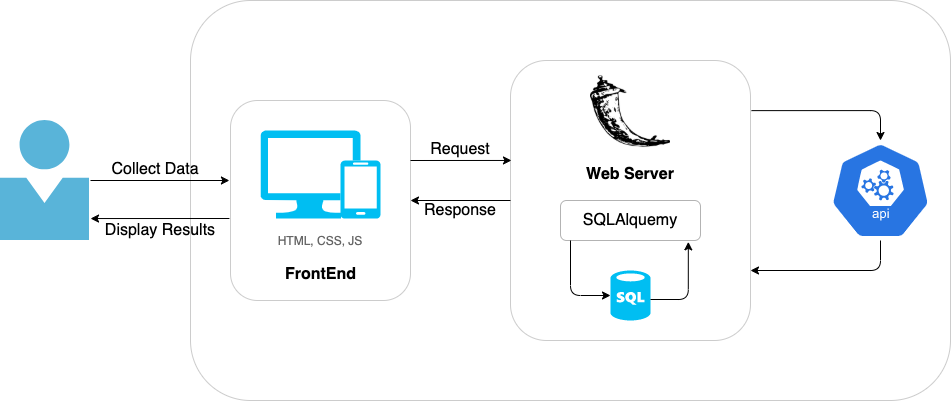

The diagram above was exported from draw.io. Its source (the exported page's mxGraphModel, read from the mxfile embedded in the PNG):
<mxGraphModel dx="1186" dy="738" grid="1" gridSize="10" guides="1" tooltips="1" connect="1" arrows="1" fold="1" page="1" pageScale="1" pageWidth="850" pageHeight="1100" math="0" shadow="0">
  <root>
    <mxCell id="0" />
    <mxCell id="1" parent="0" />
    <mxCell id="9QvCRh9xT7U0KE8nCVtI-43" value="" style="rounded=1;whiteSpace=wrap;html=1;fillColor=#FFFFFF;fontSize=16;fontColor=#000000;strokeColor=#CCCCCC;" vertex="1" parent="1">
      <mxGeometry x="200" y="120" width="760" height="400" as="geometry" />
    </mxCell>
    <mxCell id="9QvCRh9xT7U0KE8nCVtI-19" value="" style="rounded=1;whiteSpace=wrap;html=1;fillColor=#FFFFFF;fontSize=16;fontColor=#000000;strokeColor=#CCCCCC;" vertex="1" parent="1">
      <mxGeometry x="520" y="180" width="240" height="280" as="geometry" />
    </mxCell>
    <mxCell id="9QvCRh9xT7U0KE8nCVtI-9" value="" style="rounded=1;whiteSpace=wrap;html=1;fillColor=#FFFFFF;strokeColor=#CCCCCC;" vertex="1" parent="1">
      <mxGeometry x="240" y="220" width="180" height="200" as="geometry" />
    </mxCell>
    <mxCell id="9QvCRh9xT7U0KE8nCVtI-2" value="" style="shape=image;html=1;verticalAlign=top;verticalLabelPosition=bottom;labelBackgroundColor=#ffffff;imageAspect=0;aspect=fixed;image=https://cdn4.iconfinder.com/data/icons/logos-brands-5/24/flask-128.png" vertex="1" parent="1">
      <mxGeometry x="600" y="190" width="80" height="80" as="geometry" />
    </mxCell>
    <mxCell id="9QvCRh9xT7U0KE8nCVtI-4" value="" style="html=1;dashed=0;whitespace=wrap;fillColor=#2875E2;strokeColor=#ffffff;points=[[0.005,0.63,0],[0.1,0.2,0],[0.9,0.2,0],[0.5,0,0],[0.995,0.63,0],[0.72,0.99,0],[0.5,1,0],[0.28,0.99,0]];shape=mxgraph.kubernetes.icon;prIcon=api" vertex="1" parent="1">
      <mxGeometry x="840" y="260" width="100" height="100" as="geometry" />
    </mxCell>
    <mxCell id="9QvCRh9xT7U0KE8nCVtI-7" value="" style="verticalLabelPosition=bottom;html=1;verticalAlign=top;align=center;strokeColor=none;fillColor=#00BEF2;shape=mxgraph.azure.computer;pointerEvents=1;" vertex="1" parent="1">
      <mxGeometry x="270" y="250" width="100" height="88" as="geometry" />
    </mxCell>
    <mxCell id="9QvCRh9xT7U0KE8nCVtI-13" value="" style="rounded=1;whiteSpace=wrap;html=1;strokeColor=none;" vertex="1" parent="1">
      <mxGeometry x="350" y="280" width="40" height="50" as="geometry" />
    </mxCell>
    <mxCell id="9QvCRh9xT7U0KE8nCVtI-14" value="" style="verticalLabelPosition=bottom;html=1;verticalAlign=top;align=center;strokeColor=none;fillColor=#00BEF2;shape=mxgraph.azure.mobile;pointerEvents=1;" vertex="1" parent="1">
      <mxGeometry x="350" y="280" width="40" height="58" as="geometry" />
    </mxCell>
    <mxCell id="9QvCRh9xT7U0KE8nCVtI-15" value="HTML, CSS, JS" style="text;html=1;align=center;verticalAlign=middle;whiteSpace=wrap;rounded=0;fontColor=#666666;" vertex="1" parent="1">
      <mxGeometry x="260" y="350" width="140" height="20" as="geometry" />
    </mxCell>
    <mxCell id="9QvCRh9xT7U0KE8nCVtI-17" value="" style="verticalLabelPosition=bottom;html=1;verticalAlign=top;align=center;strokeColor=none;fillColor=#00BEF2;shape=mxgraph.azure.sql_database;fontSize=16;fontColor=#000000;" vertex="1" parent="1">
      <mxGeometry x="620" y="390" width="40" height="50" as="geometry" />
    </mxCell>
    <mxCell id="9QvCRh9xT7U0KE8nCVtI-18" value="" style="aspect=fixed;html=1;points=[];align=center;image;fontSize=12;image=img/lib/mscae/Person.svg;rounded=1;fillColor=#FFFFFF;" vertex="1" parent="1">
      <mxGeometry x="10" y="240" width="88.8" height="120" as="geometry" />
    </mxCell>
    <mxCell id="9QvCRh9xT7U0KE8nCVtI-20" value="Web Server" style="text;html=1;strokeColor=none;fillColor=none;align=center;verticalAlign=middle;whiteSpace=wrap;rounded=0;fontSize=16;fontColor=#000000;fontStyle=1" vertex="1" parent="1">
      <mxGeometry x="580" y="279" width="120" height="30" as="geometry" />
    </mxCell>
    <mxCell id="9QvCRh9xT7U0KE8nCVtI-16" value="FrontEnd" style="text;html=1;strokeColor=none;fillColor=none;align=center;verticalAlign=middle;whiteSpace=wrap;rounded=0;fontStyle=1;fontSize=16;" vertex="1" parent="1">
      <mxGeometry x="282.5" y="379" width="95" height="30" as="geometry" />
    </mxCell>
    <mxCell id="9QvCRh9xT7U0KE8nCVtI-21" value="" style="rounded=1;whiteSpace=wrap;html=1;fillColor=#FFFFFF;fontSize=16;fontColor=#000000;strokeColor=#B3B3B3;" vertex="1" parent="1">
      <mxGeometry x="570" y="320" width="140" height="40" as="geometry" />
    </mxCell>
    <mxCell id="9QvCRh9xT7U0KE8nCVtI-22" value="SQLAlquemy" style="text;html=1;strokeColor=none;fillColor=none;align=center;verticalAlign=middle;whiteSpace=wrap;rounded=0;fontSize=16;fontColor=#000000;" vertex="1" parent="1">
      <mxGeometry x="565" y="330" width="150" height="20" as="geometry" />
    </mxCell>
    <mxCell id="9QvCRh9xT7U0KE8nCVtI-23" value="" style="edgeStyle=segmentEdgeStyle;endArrow=classic;html=1;fontSize=16;fontColor=#000000;entryX=0.913;entryY=1.034;entryDx=0;entryDy=0;entryPerimeter=0;" edge="1" parent="1" target="9QvCRh9xT7U0KE8nCVtI-21">
      <mxGeometry width="50" height="50" relative="1" as="geometry">
        <mxPoint x="660" y="419" as="sourcePoint" />
        <mxPoint x="690" y="369" as="targetPoint" />
      </mxGeometry>
    </mxCell>
    <mxCell id="9QvCRh9xT7U0KE8nCVtI-31" value="" style="edgeStyle=segmentEdgeStyle;endArrow=classic;html=1;fontSize=16;fontColor=#000000;entryX=0;entryY=0.5;entryDx=0;entryDy=0;entryPerimeter=0;" edge="1" parent="1" target="9QvCRh9xT7U0KE8nCVtI-17">
      <mxGeometry width="50" height="50" relative="1" as="geometry">
        <mxPoint x="580" y="360" as="sourcePoint" />
        <mxPoint x="490" y="500" as="targetPoint" />
        <Array as="points">
          <mxPoint x="580" y="415" />
        </Array>
      </mxGeometry>
    </mxCell>
    <mxCell id="9QvCRh9xT7U0KE8nCVtI-35" value="" style="edgeStyle=segmentEdgeStyle;endArrow=classic;html=1;fontSize=16;fontColor=#000000;entryX=0.5;entryY=0;entryDx=0;entryDy=0;entryPerimeter=0;exitX=1.004;exitY=0.179;exitDx=0;exitDy=0;exitPerimeter=0;" edge="1" parent="1" source="9QvCRh9xT7U0KE8nCVtI-19" target="9QvCRh9xT7U0KE8nCVtI-4">
      <mxGeometry width="50" height="50" relative="1" as="geometry">
        <mxPoint x="840" y="230" as="sourcePoint" />
        <mxPoint x="890" y="180" as="targetPoint" />
      </mxGeometry>
    </mxCell>
    <mxCell id="9QvCRh9xT7U0KE8nCVtI-37" value="" style="edgeStyle=segmentEdgeStyle;endArrow=classic;html=1;fontSize=16;fontColor=#000000;entryX=1;entryY=0.75;entryDx=0;entryDy=0;" edge="1" parent="1" source="9QvCRh9xT7U0KE8nCVtI-4" target="9QvCRh9xT7U0KE8nCVtI-19">
      <mxGeometry width="50" height="50" relative="1" as="geometry">
        <mxPoint x="870" y="389.97" as="sourcePoint" />
        <mxPoint x="770" y="390" as="targetPoint" />
        <Array as="points">
          <mxPoint x="890" y="390" />
        </Array>
      </mxGeometry>
    </mxCell>
    <mxCell id="9QvCRh9xT7U0KE8nCVtI-38" value="" style="endArrow=classic;html=1;fontSize=16;fontColor=#000000;entryX=0.004;entryY=0.357;entryDx=0;entryDy=0;entryPerimeter=0;" edge="1" parent="1" target="9QvCRh9xT7U0KE8nCVtI-19">
      <mxGeometry width="50" height="50" relative="1" as="geometry">
        <mxPoint x="420" y="280" as="sourcePoint" />
        <mxPoint x="490" y="280" as="targetPoint" />
      </mxGeometry>
    </mxCell>
    <mxCell id="9QvCRh9xT7U0KE8nCVtI-39" value="" style="endArrow=classic;html=1;fontSize=16;fontColor=#000000;entryX=1;entryY=0.5;entryDx=0;entryDy=0;exitX=0;exitY=0.5;exitDx=0;exitDy=0;" edge="1" parent="1" source="9QvCRh9xT7U0KE8nCVtI-19" target="9QvCRh9xT7U0KE8nCVtI-9">
      <mxGeometry width="50" height="50" relative="1" as="geometry">
        <mxPoint x="470" y="380" as="sourcePoint" />
        <mxPoint x="520" y="330" as="targetPoint" />
      </mxGeometry>
    </mxCell>
    <mxCell id="9QvCRh9xT7U0KE8nCVtI-41" value="Request" style="text;html=1;strokeColor=none;fillColor=none;align=center;verticalAlign=middle;whiteSpace=wrap;rounded=0;fontSize=16;fontColor=#000000;" vertex="1" parent="1">
      <mxGeometry x="430" y="259" width="80" height="20" as="geometry" />
    </mxCell>
    <mxCell id="9QvCRh9xT7U0KE8nCVtI-42" value="Response" style="text;html=1;strokeColor=none;fillColor=none;align=center;verticalAlign=middle;whiteSpace=wrap;rounded=0;fontSize=16;fontColor=#000000;" vertex="1" parent="1">
      <mxGeometry x="425" y="320" width="90" height="20" as="geometry" />
    </mxCell>
    <mxCell id="9QvCRh9xT7U0KE8nCVtI-44" value="" style="endArrow=classic;html=1;fontSize=16;fontColor=#000000;entryX=-0.006;entryY=0.4;entryDx=0;entryDy=0;entryPerimeter=0;" edge="1" parent="1" target="9QvCRh9xT7U0KE8nCVtI-9">
      <mxGeometry width="50" height="50" relative="1" as="geometry">
        <mxPoint x="100" y="300" as="sourcePoint" />
        <mxPoint x="208.8" y="250" as="targetPoint" />
      </mxGeometry>
    </mxCell>
    <mxCell id="9QvCRh9xT7U0KE8nCVtI-45" value="" style="endArrow=classic;html=1;fontSize=16;fontColor=#000000;exitX=-0.006;exitY=0.59;exitDx=0;exitDy=0;exitPerimeter=0;entryX=1.014;entryY=0.817;entryDx=0;entryDy=0;entryPerimeter=0;" edge="1" parent="1" source="9QvCRh9xT7U0KE8nCVtI-9" target="9QvCRh9xT7U0KE8nCVtI-18">
      <mxGeometry width="50" height="50" relative="1" as="geometry">
        <mxPoint x="140" y="400" as="sourcePoint" />
        <mxPoint x="190" y="350" as="targetPoint" />
      </mxGeometry>
    </mxCell>
    <mxCell id="9QvCRh9xT7U0KE8nCVtI-46" value="Collect Data" style="text;html=1;strokeColor=none;fillColor=none;align=center;verticalAlign=middle;whiteSpace=wrap;rounded=0;fontSize=16;fontColor=#000000;" vertex="1" parent="1">
      <mxGeometry x="110.00000000000001" y="279" width="110" height="20" as="geometry" />
    </mxCell>
    <mxCell id="9QvCRh9xT7U0KE8nCVtI-47" value="Display Results" style="text;html=1;strokeColor=none;fillColor=none;align=center;verticalAlign=middle;whiteSpace=wrap;rounded=0;fontSize=16;fontColor=#000000;" vertex="1" parent="1">
      <mxGeometry x="110" y="340" width="120" height="20" as="geometry" />
    </mxCell>
  </root>
</mxGraphModel>